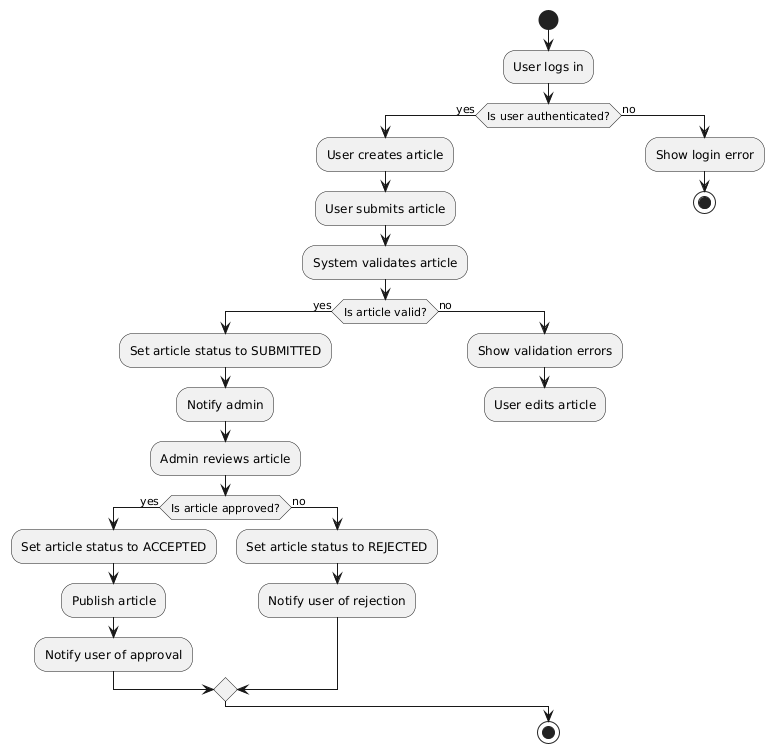

The diagram above was rendered by PlantUML. Its source (embedded in the PNG):
@startuml
start
:User logs in;
if (Is user authenticated?) then (yes)
  :User creates article;
  :User submits article;
  :System validates article;
  if (Is article valid?) then (yes)
    :Set article status to SUBMITTED;
    :Notify admin;
    :Admin reviews article;
    if (Is article approved?) then (yes)
      :Set article status to ACCEPTED;
      :Publish article;
      :Notify user of approval;
    else (no)
      :Set article status to REJECTED;
      :Notify user of rejection;
    endif
  else (no)
    :Show validation errors;
    :User edits article;
    detach
  endif
else (no)
  :Show login error;
  stop
endif
stop
@enduml